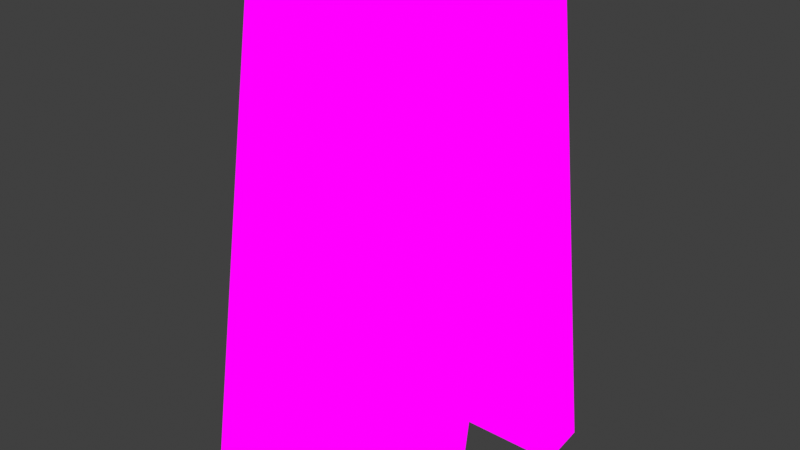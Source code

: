 # Source: sign_bank.blend  (saved by Blender 3.6.13; exported with 4.5.12 LTS)
import bpy
from mathutils import Matrix  # noqa: F401  (used for matrix-valued properties, if any)

bpy.ops.wm.read_factory_settings(use_empty=True)
scene = bpy.context.scene
scene.name = 'Scene'

# ---- collections
col_collection = bpy.data.collections.new('Collection'); scene.collection.children.link(col_collection)

# ---- images (referenced by path relative to the original .blend; pixels are not part of the script)
import os
ASSET_DIR = os.environ.get("B2B_ASSET_DIR", "")  # directory of the original .blend (textures are referenced by path, not embedded)
HERE = os.path.dirname(os.path.abspath(__file__))  # packed textures are extracted next to this script under _unpacked/

def load_image(name, relpath, width, height, colorspace="sRGB"):
    """Load a texture the original file referenced (path relative to the .blend, or extracted next to this script)."""
    p = next((c for c in (os.path.join(HERE, relpath), os.path.join(ASSET_DIR, relpath)) if relpath and os.path.exists(c)), "")
    if p:
        img = bpy.data.images.load(p, check_existing=True)
        img.name = name
    else:  # same state as the original file: an image datablock whose file is absent (Cycles renders it pink)
        img = bpy.data.images.new(name, width, height)
        img.source = "FILE"
        img.filepath = "//" + (relpath or name)
    img.colorspace_settings.name = colorspace
    return img
img_z_posters_png = load_image('z_posters.png', 'z_posters.png', 1024, 1024, 'sRGB')

# ---- materials (node trees are filled in below, after node groups)
mat_z_signs = bpy.data.materials.new('z_signs')
mat_z_signs.alpha_threshold = 0.0
mat_z_signs.use_transparent_shadow = False
mat_z_signs.roughness = 0.5
mat_z_signs.line_color = (0.0, 0.0, 0.0, 1.0)

# ---- material node trees
mat_z_signs.use_nodes = True; mat_z_signs.node_tree.nodes.clear()
_N = mat_z_signs.node_tree.nodes; _L = mat_z_signs.node_tree.links
n0 = _N.new('ShaderNodeOutputMaterial'); n0.name = 'Material Output'; n0.location = (400, 0)
n1 = _N.new('ShaderNodeLightPath'); n1.name = 'Light Path'; n1.location = (0, 250)
n2 = _N.new('ShaderNodeBsdfTransparent'); n2.name = 'Transparent BSDF'; n2.location = (-200, -100)
n3 = _N.new('ShaderNodeEmission'); n3.name = 'Emission'; n3.location = (-200, -200)
n4 = _N.new('ShaderNodeMixShader'); n4.name = 'Mix Shader'; n4.location = (200, 0)
n5 = _N.new('ShaderNodeMixShader'); n5.name = 'Mix Shader.001'; n5.location = (0, -100)
n6 = _N.new('ShaderNodeTexImage'); n6.name = 'Image Texture'; n6.location = (-500, 100)
n6.image = img_z_posters_png
n6.interpolation = 'Closest'
_L.new(n6.outputs[0], n3.inputs[0])
_L.new(n6.outputs[1], n5.inputs[0])
_L.new(n2.outputs[0], n5.inputs[1])
_L.new(n2.outputs[0], n4.inputs[1])
_L.new(n3.outputs[0], n5.inputs[2])
_L.new(n5.outputs[0], n4.inputs[2])
_L.new(n1.outputs[0], n4.inputs[0])
_L.new(n4.outputs[0], n0.inputs[0])
n0.is_active_output = True

# ---- world
world_world = bpy.data.worlds.new('World'); scene.world = world_world
world_world.use_nodes = True; world_world.node_tree.nodes.clear()
_N = world_world.node_tree.nodes; _L = world_world.node_tree.links
n0 = _N.new('ShaderNodeOutputWorld'); n0.name = 'World Output'; n0.location = (300, 300)
n1 = _N.new('ShaderNodeBackground'); n1.name = 'Background'; n1.location = (10, 300)
n1.inputs[0].default_value = (0.05088, 0.05088, 0.05088, 1.0)
_L.new(n1.outputs[0], n0.inputs[0])
n0.is_active_output = True
world_world.color = (0.05088, 0.05088, 0.05088)
world_world.use_sun_shadow = False
world_world.sun_shadow_jitter_overblur = 0.0

# ---- meshes
me_cube = bpy.data.meshes.new('Cube')
me_cube.from_pydata([(-0.5, -0.5, -1.737e-17), (-0.5, -0.1871, 1.975), (0.5, -0.1871, 1.975), (-0.5, -0.3436, 0.9877), (-0.5, 0.2953, 0.09413), (-0.5, -0.3148, -0.02933), (-0.5, -0.1584, 0.9584), (0.5, 0.2953, 0.09413), (0.5, -0.5, 1.737e-17), (0.5, -0.3436, 0.9877), (0.5, -0.4804, 0.1235), (-0.5, -0.4804, 0.1235), (-0.5, -0.2953, 0.09413), (0.5, -0.2953, 0.09413), (0.5, 0.4804, 0.1235), (-0.5, 0.4804, 0.1235), (-0.5, 0.3436, 0.9877), (-0.5, 0.5, 1.737e-17), (0.5, 0.1584, 0.9584), (0.5, 0.3148, -0.02933), (0.5, 0.3436, 0.9877), (-0.5, 0.1871, 1.975), (0.5, 0.1871, 1.975), (0.5, 0.5, -1.737e-17), (0.5, -0.001939, 1.946), (0.5, -0.3148, -0.02933), (0.5, -0.1584, 0.9584), (-0.5, -0.001939, 1.946), (-0.5, 0.001939, 1.946), (-0.5, 0.3148, -0.02933), (-0.5, 0.1584, 0.9584), (0.5, 0.001939, 1.946)], [], [(0, 8, 9, 3), (3, 9, 2, 1), (5, 0, 3, 6), (25, 5, 6, 26), (26, 6, 27, 24), (6, 3, 1, 27), (12, 13, 10, 11), (9, 26, 24, 2), (7, 4, 15, 14), (29, 19, 18, 30), (23, 17, 16, 20), (16, 30, 28, 21), (30, 18, 31, 28), (17, 29, 30, 16), (18, 20, 22, 31), (20, 16, 21, 22), (19, 23, 20, 18), (8, 25, 26, 9), (24, 27, 1, 2), (28, 31, 22, 21)])
_uv = me_cube.uv_layers.new(name='UVMap')
_uv.uv.foreach_set('vector', [0.0003906, 0.778, 0.2496, 0.778, 0.2496, 0.8887, 0.0003906, 0.8887, 0.0003906, 0.8891, 0.2496, 0.8891, 0.2496, 0.9998, 0.0003906, 0.9998, 0.4529, 0.1113, 0.4996, 0.1113, 0.4996, 0.222, 0.4529, 0.222, 0.0003906, 0.1113, 0.2496, 0.1113, 0.2496, 0.222, 0.0003906, 0.222, 0.0003906, 0.2224, 0.2496, 0.2224, 0.2496, 0.3332, 0.0003906, 0.3332, 0.4529, 0.2224, 0.4996, 0.2224, 0.4996, 0.3332, 0.4529, 0.3332, 0.2504, 0.09017, 0.4996, 0.09017, 0.4996, 0.1109, 0.2504, 0.1109, 0.4996, 0.2224, 0.4529, 0.2224, 0.4529, 0.3332, 0.4996, 0.3332, 0.2504, 0.09017, 0.4996, 0.09017, 0.4996, 0.1109, 0.2504, 0.1109, 0.0003906, 0.1113, 0.2496, 0.1113, 0.2496, 0.222, 0.0003906, 0.222, 0.0003906, 0.778, 0.2496, 0.778, 0.2496, 0.8887, 0.0003906, 0.8887, 0.4996, 0.2224, 0.4529, 0.2224, 0.4529, 0.3332, 0.4996, 0.3332, 0.0003906, 0.2224, 0.2496, 0.2224, 0.2496, 0.3332, 0.0003906, 0.3332, 0.4996, 0.1113, 0.4529, 0.1113, 0.4529, 0.222, 0.4996, 0.222, 0.4529, 0.2224, 0.4996, 0.2224, 0.4996, 0.3332, 0.4529, 0.3332, 0.0003906, 0.8891, 0.2496, 0.8891, 0.2496, 0.9998, 0.0003906, 0.9998, 0.4529, 0.1113, 0.4996, 0.1113, 0.4996, 0.222, 0.4529, 0.222, 0.4996, 0.1113, 0.4529, 0.1113, 0.4529, 0.222, 0.4996, 0.222, 0.2504, 0.09017, 0.4996, 0.09017, 0.4996, 0.1109, 0.2504, 0.1109, 0.2504, 0.09017, 0.4996, 0.09017, 0.4996, 0.1109, 0.2504, 0.1109])
me_cube.materials.append(mat_z_signs)
me_cube.use_mirror_vertex_groups = False
me_cube.update()

# ---- objects
ob_cube = bpy.data.objects.new('Cube', me_cube)

# ---- transforms, parenting, visibility, modifiers, constraints
ob_cube.location = (0.0, 0.0, 0.0)
ob_cube.lock_rotations_4d = False
ob_cube.empty_display_type = 'ARROWS'
ob_cube.lineart.crease_threshold = 0.0

# ---- collection membership
col_collection.objects.link(ob_cube)

# ---- scene / render settings (as saved in the file)
scene.frame_start = 1; scene.frame_end = 250; scene.frame_set(1)
scene.render.engine = 'BLENDER_EEVEE_NEXT'
scene.cycles.sampling_pattern = 'TABULATED_SOBOL'
scene.eevee.taa_samples = 1
scene.eevee.use_taa_reprojection = False
scene.view_settings.view_transform = 'Standard'
bpy.context.view_layer.update()

# ---- added for rendering (the .blend has no active camera): camera
cam_auto = bpy.data.cameras.new('AutoCamera')
cam_auto.lens = 50.0
cam_auto.sensor_width = 36.0
cam_auto.clip_end = 1000.0
ob_auto_camera = bpy.data.objects.new('AutoCamera', cam_auto)
scene.collection.objects.link(ob_auto_camera)
ob_auto_camera.location = (2.26989, -2.72386, 2.78893)
ob_auto_camera.rotation_euler = (1.09748, -7.21219e-08, 0.694738)
scene.camera = ob_auto_camera
bpy.context.view_layer.update()
